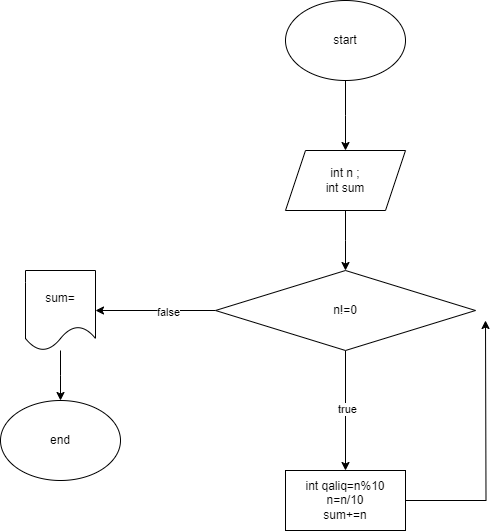

The diagram above was exported from draw.io. Its source (the exported page's mxGraphModel, read from the mxfile embedded in the PNG):
<mxGraphModel dx="1674" dy="780" grid="1" gridSize="10" guides="1" tooltips="1" connect="1" arrows="1" fold="1" page="1" pageScale="1" pageWidth="827" pageHeight="1169" math="0" shadow="0">
  <root>
    <mxCell id="WIyWlLk6GJQsqaUBKTNV-0" />
    <mxCell id="WIyWlLk6GJQsqaUBKTNV-1" parent="WIyWlLk6GJQsqaUBKTNV-0" />
    <mxCell id="0CbXKHyBApbwsbYoqLcm-0" style="edgeStyle=orthogonalEdgeStyle;rounded=0;orthogonalLoop=1;jettySize=auto;html=1;" edge="1" parent="WIyWlLk6GJQsqaUBKTNV-1" source="0CbXKHyBApbwsbYoqLcm-1">
      <mxGeometry relative="1" as="geometry">
        <mxPoint x="410" y="180" as="targetPoint" />
      </mxGeometry>
    </mxCell>
    <mxCell id="0CbXKHyBApbwsbYoqLcm-1" value="start" style="ellipse;whiteSpace=wrap;html=1;" vertex="1" parent="WIyWlLk6GJQsqaUBKTNV-1">
      <mxGeometry x="350" y="30" width="120" height="80" as="geometry" />
    </mxCell>
    <mxCell id="0CbXKHyBApbwsbYoqLcm-2" style="edgeStyle=orthogonalEdgeStyle;rounded=0;orthogonalLoop=1;jettySize=auto;html=1;" edge="1" parent="WIyWlLk6GJQsqaUBKTNV-1" source="0CbXKHyBApbwsbYoqLcm-3">
      <mxGeometry relative="1" as="geometry">
        <mxPoint x="410" y="300" as="targetPoint" />
      </mxGeometry>
    </mxCell>
    <mxCell id="0CbXKHyBApbwsbYoqLcm-3" value="int n ;&lt;div&gt;int sum&lt;/div&gt;" style="shape=parallelogram;perimeter=parallelogramPerimeter;whiteSpace=wrap;html=1;fixedSize=1;" vertex="1" parent="WIyWlLk6GJQsqaUBKTNV-1">
      <mxGeometry x="350" y="180" width="120" height="60" as="geometry" />
    </mxCell>
    <mxCell id="0CbXKHyBApbwsbYoqLcm-4" style="edgeStyle=orthogonalEdgeStyle;rounded=0;orthogonalLoop=1;jettySize=auto;html=1;" edge="1" parent="WIyWlLk6GJQsqaUBKTNV-1" source="0CbXKHyBApbwsbYoqLcm-8">
      <mxGeometry relative="1" as="geometry">
        <mxPoint x="410" y="500" as="targetPoint" />
      </mxGeometry>
    </mxCell>
    <mxCell id="0CbXKHyBApbwsbYoqLcm-5" value="true" style="edgeLabel;html=1;align=center;verticalAlign=middle;resizable=0;points=[];" vertex="1" connectable="0" parent="0CbXKHyBApbwsbYoqLcm-4">
      <mxGeometry x="-0.0374" y="1" relative="1" as="geometry">
        <mxPoint as="offset" />
      </mxGeometry>
    </mxCell>
    <mxCell id="0CbXKHyBApbwsbYoqLcm-6" style="edgeStyle=orthogonalEdgeStyle;rounded=0;orthogonalLoop=1;jettySize=auto;html=1;" edge="1" parent="WIyWlLk6GJQsqaUBKTNV-1" source="0CbXKHyBApbwsbYoqLcm-8">
      <mxGeometry relative="1" as="geometry">
        <mxPoint x="160" y="340" as="targetPoint" />
      </mxGeometry>
    </mxCell>
    <mxCell id="0CbXKHyBApbwsbYoqLcm-7" value="false" style="edgeLabel;html=1;align=center;verticalAlign=middle;resizable=0;points=[];" vertex="1" connectable="0" parent="0CbXKHyBApbwsbYoqLcm-6">
      <mxGeometry x="-0.2033" y="1" relative="1" as="geometry">
        <mxPoint as="offset" />
      </mxGeometry>
    </mxCell>
    <mxCell id="0CbXKHyBApbwsbYoqLcm-8" value="n!=0" style="rhombus;whiteSpace=wrap;html=1;" vertex="1" parent="WIyWlLk6GJQsqaUBKTNV-1">
      <mxGeometry x="280" y="300" width="260" height="80" as="geometry" />
    </mxCell>
    <mxCell id="0CbXKHyBApbwsbYoqLcm-9" style="edgeStyle=orthogonalEdgeStyle;rounded=0;orthogonalLoop=1;jettySize=auto;html=1;" edge="1" parent="WIyWlLk6GJQsqaUBKTNV-1" source="0CbXKHyBApbwsbYoqLcm-10">
      <mxGeometry relative="1" as="geometry">
        <mxPoint x="550" y="350" as="targetPoint" />
      </mxGeometry>
    </mxCell>
    <mxCell id="0CbXKHyBApbwsbYoqLcm-10" value="int qaliq=n%10&lt;div&gt;n=n/10&lt;/div&gt;&lt;div&gt;sum+=n&lt;/div&gt;" style="rounded=0;whiteSpace=wrap;html=1;" vertex="1" parent="WIyWlLk6GJQsqaUBKTNV-1">
      <mxGeometry x="350" y="500" width="120" height="60" as="geometry" />
    </mxCell>
    <mxCell id="0CbXKHyBApbwsbYoqLcm-11" style="edgeStyle=orthogonalEdgeStyle;rounded=0;orthogonalLoop=1;jettySize=auto;html=1;" edge="1" parent="WIyWlLk6GJQsqaUBKTNV-1" source="0CbXKHyBApbwsbYoqLcm-12">
      <mxGeometry relative="1" as="geometry">
        <mxPoint x="125" y="430" as="targetPoint" />
      </mxGeometry>
    </mxCell>
    <mxCell id="0CbXKHyBApbwsbYoqLcm-12" value="sum=" style="shape=document;whiteSpace=wrap;html=1;boundedLbl=1;" vertex="1" parent="WIyWlLk6GJQsqaUBKTNV-1">
      <mxGeometry x="90" y="300" width="70" height="80" as="geometry" />
    </mxCell>
    <mxCell id="0CbXKHyBApbwsbYoqLcm-13" value="end" style="ellipse;whiteSpace=wrap;html=1;" vertex="1" parent="WIyWlLk6GJQsqaUBKTNV-1">
      <mxGeometry x="65" y="430" width="120" height="80" as="geometry" />
    </mxCell>
  </root>
</mxGraphModel>